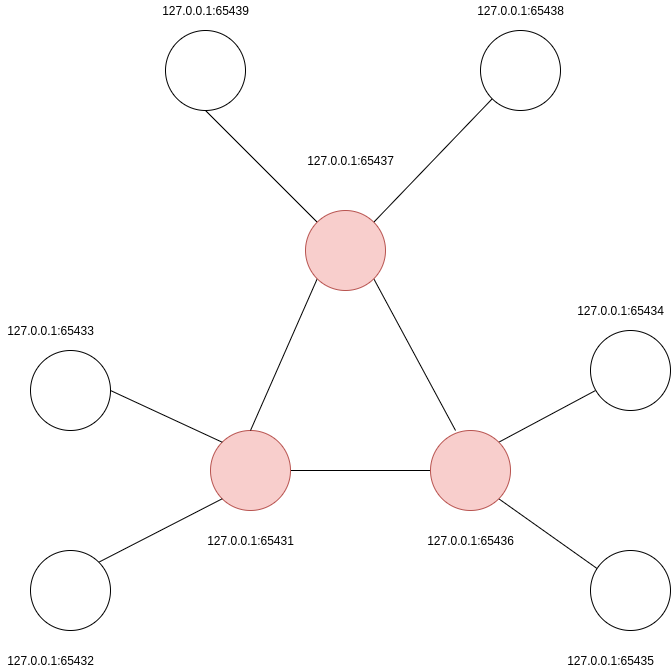

The diagram above was exported from draw.io. Its source (the exported page's mxGraphModel, read from the mxfile embedded in the PNG):
<mxGraphModel dx="1422" dy="788" grid="1" gridSize="10" guides="1" tooltips="1" connect="1" arrows="1" fold="1" page="1" pageScale="1" pageWidth="1169" pageHeight="827" math="0" shadow="0">
  <root>
    <mxCell id="jtwv99n3IIby--okczrm-0" />
    <mxCell id="jtwv99n3IIby--okczrm-1" parent="jtwv99n3IIby--okczrm-0" />
    <mxCell id="L50Y_78DQS5CBIiVharP-0" style="edgeStyle=none;rounded=0;orthogonalLoop=1;jettySize=auto;html=1;exitX=1;exitY=0.5;exitDx=0;exitDy=0;entryX=0;entryY=0.5;entryDx=0;entryDy=0;endArrow=none;endFill=0;" parent="jtwv99n3IIby--okczrm-1" source="L50Y_78DQS5CBIiVharP-1" target="L50Y_78DQS5CBIiVharP-8" edge="1">
      <mxGeometry relative="1" as="geometry" />
    </mxCell>
    <mxCell id="L50Y_78DQS5CBIiVharP-1" value="" style="ellipse;whiteSpace=wrap;html=1;aspect=fixed;fillColor=#f8cecc;strokeColor=#b85450;" parent="jtwv99n3IIby--okczrm-1" vertex="1">
      <mxGeometry x="465" y="480" width="80" height="80" as="geometry" />
    </mxCell>
    <mxCell id="L50Y_78DQS5CBIiVharP-2" style="edgeStyle=none;rounded=0;orthogonalLoop=1;jettySize=auto;html=1;exitX=1;exitY=0;exitDx=0;exitDy=0;entryX=0;entryY=1;entryDx=0;entryDy=0;endArrow=none;endFill=0;" parent="jtwv99n3IIby--okczrm-1" source="L50Y_78DQS5CBIiVharP-3" target="L50Y_78DQS5CBIiVharP-1" edge="1">
      <mxGeometry relative="1" as="geometry" />
    </mxCell>
    <mxCell id="L50Y_78DQS5CBIiVharP-3" value="" style="ellipse;whiteSpace=wrap;html=1;aspect=fixed;fillColor=default;" parent="jtwv99n3IIby--okczrm-1" vertex="1">
      <mxGeometry x="285" y="600" width="80" height="80" as="geometry" />
    </mxCell>
    <mxCell id="L50Y_78DQS5CBIiVharP-4" style="edgeStyle=none;rounded=0;orthogonalLoop=1;jettySize=auto;html=1;exitX=1;exitY=0.5;exitDx=0;exitDy=0;entryX=0;entryY=0;entryDx=0;entryDy=0;endArrow=none;endFill=0;" parent="jtwv99n3IIby--okczrm-1" source="L50Y_78DQS5CBIiVharP-5" target="L50Y_78DQS5CBIiVharP-1" edge="1">
      <mxGeometry relative="1" as="geometry" />
    </mxCell>
    <mxCell id="L50Y_78DQS5CBIiVharP-5" value="" style="ellipse;whiteSpace=wrap;html=1;aspect=fixed;fillColor=default;" parent="jtwv99n3IIby--okczrm-1" vertex="1">
      <mxGeometry x="285" y="400" width="80" height="80" as="geometry" />
    </mxCell>
    <mxCell id="L50Y_78DQS5CBIiVharP-6" style="edgeStyle=none;rounded=0;orthogonalLoop=1;jettySize=auto;html=1;exitX=1;exitY=0;exitDx=0;exitDy=0;entryX=0.063;entryY=0.75;entryDx=0;entryDy=0;entryPerimeter=0;endArrow=none;endFill=0;" parent="jtwv99n3IIby--okczrm-1" source="L50Y_78DQS5CBIiVharP-8" target="L50Y_78DQS5CBIiVharP-9" edge="1">
      <mxGeometry relative="1" as="geometry" />
    </mxCell>
    <mxCell id="L50Y_78DQS5CBIiVharP-7" style="edgeStyle=none;rounded=0;orthogonalLoop=1;jettySize=auto;html=1;exitX=1;exitY=1;exitDx=0;exitDy=0;entryX=0.1;entryY=0.238;entryDx=0;entryDy=0;entryPerimeter=0;endArrow=none;endFill=0;" parent="jtwv99n3IIby--okczrm-1" source="L50Y_78DQS5CBIiVharP-8" target="L50Y_78DQS5CBIiVharP-10" edge="1">
      <mxGeometry relative="1" as="geometry" />
    </mxCell>
    <mxCell id="L50Y_78DQS5CBIiVharP-8" value="" style="ellipse;whiteSpace=wrap;html=1;aspect=fixed;fillColor=#f8cecc;strokeColor=#b85450;" parent="jtwv99n3IIby--okczrm-1" vertex="1">
      <mxGeometry x="685" y="480" width="80" height="80" as="geometry" />
    </mxCell>
    <mxCell id="L50Y_78DQS5CBIiVharP-9" value="" style="ellipse;whiteSpace=wrap;html=1;aspect=fixed;fillColor=default;" parent="jtwv99n3IIby--okczrm-1" vertex="1">
      <mxGeometry x="845" y="380" width="80" height="80" as="geometry" />
    </mxCell>
    <mxCell id="L50Y_78DQS5CBIiVharP-10" value="" style="ellipse;whiteSpace=wrap;html=1;aspect=fixed;fillColor=default;" parent="jtwv99n3IIby--okczrm-1" vertex="1">
      <mxGeometry x="845" y="600" width="80" height="80" as="geometry" />
    </mxCell>
    <mxCell id="L50Y_78DQS5CBIiVharP-11" value="127.0.0.1:65431" style="text;html=1;align=center;verticalAlign=middle;resizable=0;points=[];autosize=1;strokeColor=none;fillColor=none;" parent="jtwv99n3IIby--okczrm-1" vertex="1">
      <mxGeometry x="455" y="580" width="100" height="20" as="geometry" />
    </mxCell>
    <mxCell id="L50Y_78DQS5CBIiVharP-12" value="127.0.0.1:65432" style="text;html=1;align=center;verticalAlign=middle;resizable=0;points=[];autosize=1;strokeColor=none;fillColor=none;" parent="jtwv99n3IIby--okczrm-1" vertex="1">
      <mxGeometry x="255" y="700" width="100" height="20" as="geometry" />
    </mxCell>
    <mxCell id="L50Y_78DQS5CBIiVharP-13" value="127.0.0.1:65433" style="text;html=1;align=center;verticalAlign=middle;resizable=0;points=[];autosize=1;strokeColor=none;fillColor=none;" parent="jtwv99n3IIby--okczrm-1" vertex="1">
      <mxGeometry x="255" y="370" width="100" height="20" as="geometry" />
    </mxCell>
    <mxCell id="L50Y_78DQS5CBIiVharP-14" value="127.0.0.1:65434" style="text;html=1;align=center;verticalAlign=middle;resizable=0;points=[];autosize=1;strokeColor=none;fillColor=none;" parent="jtwv99n3IIby--okczrm-1" vertex="1">
      <mxGeometry x="825" y="350" width="100" height="20" as="geometry" />
    </mxCell>
    <mxCell id="L50Y_78DQS5CBIiVharP-15" value="127.0.0.1:65435" style="text;html=1;align=center;verticalAlign=middle;resizable=0;points=[];autosize=1;strokeColor=none;fillColor=none;" parent="jtwv99n3IIby--okczrm-1" vertex="1">
      <mxGeometry x="815" y="700" width="100" height="20" as="geometry" />
    </mxCell>
    <mxCell id="L50Y_78DQS5CBIiVharP-16" value="127.0.0.1:65436" style="text;html=1;align=center;verticalAlign=middle;resizable=0;points=[];autosize=1;strokeColor=none;fillColor=none;" parent="jtwv99n3IIby--okczrm-1" vertex="1">
      <mxGeometry x="675" y="580" width="100" height="20" as="geometry" />
    </mxCell>
    <mxCell id="L50Y_78DQS5CBIiVharP-17" style="edgeStyle=none;rounded=0;orthogonalLoop=1;jettySize=auto;html=1;exitX=0;exitY=0;exitDx=0;exitDy=0;entryX=0.5;entryY=1;entryDx=0;entryDy=0;endArrow=none;endFill=0;" parent="jtwv99n3IIby--okczrm-1" source="L50Y_78DQS5CBIiVharP-19" target="L50Y_78DQS5CBIiVharP-20" edge="1">
      <mxGeometry relative="1" as="geometry" />
    </mxCell>
    <mxCell id="L50Y_78DQS5CBIiVharP-18" style="edgeStyle=none;rounded=0;orthogonalLoop=1;jettySize=auto;html=1;exitX=1;exitY=0;exitDx=0;exitDy=0;entryX=0;entryY=1;entryDx=0;entryDy=0;endArrow=none;endFill=0;" parent="jtwv99n3IIby--okczrm-1" source="L50Y_78DQS5CBIiVharP-19" target="L50Y_78DQS5CBIiVharP-21" edge="1">
      <mxGeometry relative="1" as="geometry" />
    </mxCell>
    <mxCell id="L50Y_78DQS5CBIiVharP-25" style="rounded=0;orthogonalLoop=1;jettySize=auto;html=1;exitX=0;exitY=1;exitDx=0;exitDy=0;entryX=0.5;entryY=0;entryDx=0;entryDy=0;endArrow=none;endFill=0;" parent="jtwv99n3IIby--okczrm-1" source="L50Y_78DQS5CBIiVharP-19" target="L50Y_78DQS5CBIiVharP-1" edge="1">
      <mxGeometry relative="1" as="geometry" />
    </mxCell>
    <mxCell id="L50Y_78DQS5CBIiVharP-26" style="edgeStyle=none;rounded=0;orthogonalLoop=1;jettySize=auto;html=1;exitX=1;exitY=1;exitDx=0;exitDy=0;entryX=0.313;entryY=0;entryDx=0;entryDy=0;entryPerimeter=0;endArrow=none;endFill=0;" parent="jtwv99n3IIby--okczrm-1" source="L50Y_78DQS5CBIiVharP-19" target="L50Y_78DQS5CBIiVharP-8" edge="1">
      <mxGeometry relative="1" as="geometry" />
    </mxCell>
    <mxCell id="L50Y_78DQS5CBIiVharP-19" value="" style="ellipse;whiteSpace=wrap;html=1;aspect=fixed;fillColor=#f8cecc;strokeColor=#b85450;" parent="jtwv99n3IIby--okczrm-1" vertex="1">
      <mxGeometry x="560" y="260" width="80" height="80" as="geometry" />
    </mxCell>
    <mxCell id="L50Y_78DQS5CBIiVharP-20" value="" style="ellipse;whiteSpace=wrap;html=1;aspect=fixed;fillColor=default;" parent="jtwv99n3IIby--okczrm-1" vertex="1">
      <mxGeometry x="420" y="80" width="80" height="80" as="geometry" />
    </mxCell>
    <mxCell id="L50Y_78DQS5CBIiVharP-21" value="" style="ellipse;whiteSpace=wrap;html=1;aspect=fixed;fillColor=default;" parent="jtwv99n3IIby--okczrm-1" vertex="1">
      <mxGeometry x="735" y="80" width="80" height="80" as="geometry" />
    </mxCell>
    <mxCell id="L50Y_78DQS5CBIiVharP-27" value="127.0.0.1:65437" style="text;html=1;align=center;verticalAlign=middle;resizable=0;points=[];autosize=1;strokeColor=none;fillColor=none;" parent="jtwv99n3IIby--okczrm-1" vertex="1">
      <mxGeometry x="555" y="200" width="100" height="20" as="geometry" />
    </mxCell>
    <mxCell id="L50Y_78DQS5CBIiVharP-28" value="127.0.0.1:65438" style="text;html=1;align=center;verticalAlign=middle;resizable=0;points=[];autosize=1;strokeColor=none;fillColor=none;" parent="jtwv99n3IIby--okczrm-1" vertex="1">
      <mxGeometry x="725" y="50" width="100" height="20" as="geometry" />
    </mxCell>
    <mxCell id="L50Y_78DQS5CBIiVharP-29" value="127.0.0.1:65439" style="text;html=1;align=center;verticalAlign=middle;resizable=0;points=[];autosize=1;strokeColor=none;fillColor=none;" parent="jtwv99n3IIby--okczrm-1" vertex="1">
      <mxGeometry x="410" y="50" width="100" height="20" as="geometry" />
    </mxCell>
  </root>
</mxGraphModel>